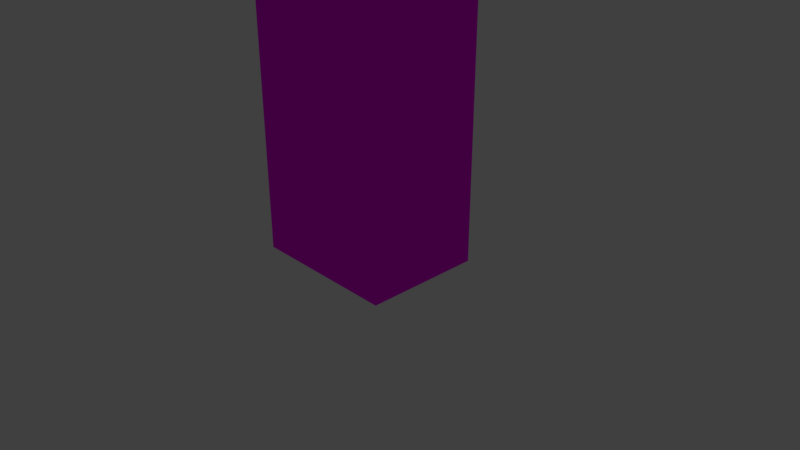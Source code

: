 # Source: city_model.blend  (saved by Blender 2.78.0; exported with 4.5.12 LTS)
import bpy
from mathutils import Matrix  # noqa: F401  (used for matrix-valued properties, if any)

bpy.ops.wm.read_factory_settings(use_empty=True)
scene = bpy.context.scene
scene.name = 'Scene'

# ---- collections
col_collection_1 = bpy.data.collections.new('Collection 1'); scene.collection.children.link(col_collection_1)
col_collection_1.hide_render = True
col_collection_1.hide_viewport = True
col_collection_6 = bpy.data.collections.new('Collection 6'); scene.collection.children.link(col_collection_6)

# ---- images (referenced by path relative to the original .blend; pixels are not part of the script)
import os
ASSET_DIR = os.environ.get("B2B_ASSET_DIR", "")  # directory of the original .blend (textures are referenced by path, not embedded)
HERE = os.path.dirname(os.path.abspath(__file__))  # packed textures are extracted next to this script under _unpacked/

def load_image(name, relpath, width, height, colorspace="sRGB"):
    """Load a texture the original file referenced (path relative to the .blend, or extracted next to this script)."""
    p = next((c for c in (os.path.join(HERE, relpath), os.path.join(ASSET_DIR, relpath)) if relpath and os.path.exists(c)), "")
    if p:
        img = bpy.data.images.load(p, check_existing=True)
        img.name = name
    else:  # same state as the original file: an image datablock whose file is absent (Cycles renders it pink)
        img = bpy.data.images.new(name, width, height)
        img.source = "FILE"
        img.filepath = "//" + (relpath or name)
    img.colorspace_settings.name = colorspace
    return img
img_texturescom_buildingshighrise0527_1_seamless_s_jpg = load_image('TexturesCom_BuildingsHighRise0527_1_seamless_S.jpg', 'textures/TexturesCom_BuildingsHighRise0527_1_seamless_S.jpg', 1024, 1024, 'sRGB')
img_texturescom_concretebare0145_1_seamless_s_jpg = load_image('TexturesCom_ConcreteBare0145_1_seamless_S.jpg', 'textures/TexturesCom_ConcreteBare0145_1_seamless_S.jpg', 1024, 1024, 'sRGB')
img_texturescom_shops0011_m_jpg = load_image('TexturesCom_Shops0011_M.jpg', 'textures/TexturesCom_Shops0011_M.jpg', 1024, 1024, 'sRGB')

# ---- materials (node trees are filled in below, after node groups)
mat_sides_b3 = bpy.data.materials.new('Sides_B3')
mat_sides_b3.alpha_threshold = 0.0
mat_sides_b3.roughness = 0.5
mat_sides_b3.line_color = (0.0, 0.0, 0.0, 1.0)
mat_balcony = bpy.data.materials.new('Balcony')
mat_balcony.alpha_threshold = 0.0
mat_balcony.roughness = 0.5
mat_rooftop_floor = bpy.data.materials.new('Rooftop Floor')
mat_rooftop_floor.alpha_threshold = 0.0
mat_rooftop_floor.roughness = 0.5
mat_ground_floor_b2 = bpy.data.materials.new('Ground Floor_B2')
mat_ground_floor_b2.alpha_threshold = 0.0
mat_ground_floor_b2.roughness = 0.5
mat_rooftop_access = bpy.data.materials.new('Rooftop Access')
mat_rooftop_access.alpha_threshold = 0.0
mat_rooftop_access.roughness = 0.5

# ---- material node trees
mat_sides_b3.use_nodes = True; mat_sides_b3.node_tree.nodes.clear()
_N = mat_sides_b3.node_tree.nodes; _L = mat_sides_b3.node_tree.links
n0 = _N.new('ShaderNodeOutputMaterial'); n0.name = 'Material Output'; n0.location = (300, 300)
n1 = _N.new('ShaderNodeBsdfDiffuse'); n1.name = 'Diffuse BSDF'; n1.location = (10, 300)
n2 = _N.new('ShaderNodeTexImage'); n2.name = 'Image Texture'; n2.location = (-180, 300)
n2.width = 140
n2.image = img_texturescom_buildingshighrise0527_1_seamless_s_jpg
_L.new(n1.outputs[0], n0.inputs[0])
_L.new(n2.outputs[0], n1.inputs[0])
n0.is_active_output = True
mat_balcony.use_nodes = True; mat_balcony.node_tree.nodes.clear()
_N = mat_balcony.node_tree.nodes; _L = mat_balcony.node_tree.links
n0 = _N.new('ShaderNodeOutputMaterial'); n0.name = 'Material Output'; n0.location = (300, 300)
n1 = _N.new('ShaderNodeBsdfDiffuse'); n1.name = 'Diffuse BSDF'; n1.location = (10, 300)
_L.new(n1.outputs[0], n0.inputs[0])
n0.is_active_output = True
mat_rooftop_floor.use_nodes = True; mat_rooftop_floor.node_tree.nodes.clear()
_N = mat_rooftop_floor.node_tree.nodes; _L = mat_rooftop_floor.node_tree.links
n0 = _N.new('ShaderNodeOutputMaterial'); n0.name = 'Material Output'; n0.location = (300, 300)
n1 = _N.new('ShaderNodeBsdfDiffuse'); n1.name = 'Diffuse BSDF'; n1.location = (10, 300)
n2 = _N.new('ShaderNodeTexImage'); n2.name = 'Image Texture'; n2.location = (-180, 300)
n2.width = 140
n2.image = img_texturescom_concretebare0145_1_seamless_s_jpg
_L.new(n1.outputs[0], n0.inputs[0])
_L.new(n2.outputs[0], n1.inputs[0])
n0.is_active_output = True
mat_ground_floor_b2.use_nodes = True; mat_ground_floor_b2.node_tree.nodes.clear()
_N = mat_ground_floor_b2.node_tree.nodes; _L = mat_ground_floor_b2.node_tree.links
n0 = _N.new('ShaderNodeOutputMaterial'); n0.name = 'Material Output'; n0.location = (300, 300)
n1 = _N.new('ShaderNodeBsdfDiffuse'); n1.name = 'Diffuse BSDF'; n1.location = (10, 300)
n2 = _N.new('ShaderNodeTexImage'); n2.name = 'Image Texture'; n2.location = (-180, 300)
n2.width = 140
n2.image = img_texturescom_shops0011_m_jpg
_L.new(n1.outputs[0], n0.inputs[0])
_L.new(n2.outputs[0], n1.inputs[0])
n0.is_active_output = True
mat_rooftop_access.use_nodes = True; mat_rooftop_access.node_tree.nodes.clear()
_N = mat_rooftop_access.node_tree.nodes; _L = mat_rooftop_access.node_tree.links
n0 = _N.new('ShaderNodeOutputMaterial'); n0.name = 'Material Output'; n0.location = (300, 300)
n1 = _N.new('ShaderNodeBsdfDiffuse'); n1.name = 'Diffuse BSDF'; n1.location = (10, 300)
_L.new(n1.outputs[0], n0.inputs[0])
n0.is_active_output = True

# ---- world
world_world = bpy.data.worlds.new('World'); scene.world = world_world
world_world.color = (0.05088, 0.05088, 0.05088)
world_world.use_sun_shadow = False
world_world.sun_shadow_jitter_overblur = 0.0
world_world.cycles.sampling_method = 'MANUAL'

# ---- cameras
cam_camera = bpy.data.cameras.new('Camera')
cam_camera.clip_end = 100.0
cam_camera.lens = 35.0
cam_camera.sensor_width = 32.0
cam_camera.sensor_height = 18.0
cam_camera.ortho_scale = 7.314
cam_camera.dof.focus_distance = 0.0

# ---- lights
light_lamp = bpy.data.lights.new('Lamp', 'POINT')
light_lamp.transmission_factor = 0.0
light_lamp.cutoff_distance = 30.0
light_lamp.energy = 100.0
light_lamp.shadow_buffer_clip_start = 1.001
light_lamp.shadow_soft_size = 0.1
light_lamp.shadow_maximum_resolution = 0.006
light_lamp.use_absolute_resolution = True

# ---- meshes
me_cube_005 = bpy.data.meshes.new('Cube.005')
me_cube_005.from_pydata([(0.1736, 0.7443, 6.394), (0.1736, 0.7443, 5.98), (0.1736, -0.7328, 6.394), (0.1736, -0.7328, 5.98), (-0.2321, 0.7443, 6.394), (-0.2321, 0.7443, 5.98), (-0.2321, -0.7328, 6.394), (-0.2321, -0.7328, 5.98), (0.1736, 0.2745, 6.394), (0.1736, 0.2745, 5.98), (-0.2321, 0.2745, 5.98), (0.1736, -0.008787, 5.98), (-0.2321, -0.008787, 5.98), (-0.2321, 0.7443, 6.252), (-0.2321, 0.2745, 6.252), (0.1736, -0.3914, 5.98), (0.1736, -0.3914, 6.394), (-0.2321, -0.3914, 5.98), (0.1736, -0.3914, 6.252), (0.1736, -0.3914, 6.323), (-0.02925, -0.3914, 5.98), (-0.8225, 0.7443, 5.98), (0.1736, 0.2745, 6.203), (0.1736, -0.05489, 6.252), (0.1736, -0.05489, 5.98), (0.1736, 0.0229, 5.98), (0.1736, 0.0229, 6.203), (0.5447, -0.05489, 5.98), (0.5447, -0.3914, 5.98), (0.5447, -0.05489, 6.252), (0.5447, -0.3914, 6.252), (-0.8225, 0.2745, 5.98), (0.4476, 0.2745, 5.98), (0.4476, 0.2745, 6.203), (0.4476, 0.0229, 6.203), (0.4476, 0.0229, 5.98), (-0.8225, 0.7443, 6.252), (-0.8225, 0.2745, 6.252)], [], [(2, 6, 7, 3), (0, 8, 22, 9, 1), (13, 36, 37, 14), (10, 9, 1, 5), (12, 11, 25, 9, 10), (4, 6, 2, 16, 8, 0), (17, 20, 15, 24, 11, 12), (16, 2, 3, 15, 18, 19), (4, 13, 14, 10, 12, 17, 7, 6), (7, 3, 15, 20, 17), (4, 0, 1, 5, 13), (37, 36, 21, 31), (26, 34, 33, 22), (23, 24, 11, 25, 26), (8, 16, 19, 18, 23, 26, 22), (29, 30, 28, 27), (23, 29, 27, 24), (10, 5, 21, 31), (24, 15, 28, 27), (18, 30, 29, 23), (35, 32, 33, 34), (25, 35, 34, 26), (9, 25, 35, 32), (22, 33, 32, 9), (15, 28, 30, 18), (5, 21, 36, 13), (14, 37, 31, 10)])
_uv = me_cube_005.uv_layers.new(name='UVMap')
_uv.uv.foreach_set('vector', [0.0, 0.0, 0.0, 0.0, 0.0, 0.0, 0.0, 0.0, 0.0, 0.0, 0.0, 0.0, 0.0, 0.0, 0.0, 0.0, 0.0, 0.0, 0.0, 0.0, 0.0, 0.0, 0.0, 0.0, 0.0, 0.0, 0.0, 0.0, 0.0, 0.0, 0.0, 0.0, 0.0, 0.0, 0.0, 0.0, 0.0, 0.0, 0.0, 0.0, 0.0, 0.0, 0.0, 0.0, 0.0, 0.0, 0.0, 0.0, 0.0, 0.0, 0.0, 0.0, 0.0, 0.0, 0.0, 0.0, 0.0, 0.0, 0.0, 0.0, 0.0, 0.0, 0.0, 0.0, 0.0, 0.0, 0.0, 0.0, 0.0, 0.0, 0.0, 0.0, 0.0, 0.0, 0.0, 0.0, 0.0, 0.0, 0.0, 0.0, 0.0, 0.0, 0.0, 0.0, 0.0, 0.0, 0.0, 0.0, 0.0, 0.0, 0.0, 0.0, 0.0, 0.0, 0.0, 0.0, 0.0, 0.0, 0.0, 0.0, 0.0, 0.0, 0.0, 0.0, 0.0, 0.0, 0.0, 0.0, 0.0, 0.0, 0.0, 0.0, 0.0, 0.0, 0.0, 0.0, 0.0, 0.0, 0.0, 0.0, 0.0, 0.0, 0.0, 0.0, 0.0, 0.0, 0.0, 0.0, 0.0, 0.0, 0.0, 0.0, 0.0, 0.0, 0.0, 0.0, 0.0, 0.0, 0.0, 0.0, 0.0, 0.0, 0.0, 0.0, 0.0, 0.0, 0.0, 0.0, 0.0, 0.0, 0.0, 0.0, 0.0, 0.0, 0.0, 0.0, 0.0, 0.0, 0.0, 0.0, 0.0, 0.0, 0.0, 0.0, 0.0, 0.0, 0.0, 0.0, 0.0, 0.0, 0.0, 0.0, 0.0, 0.0, 0.0, 0.0, 0.0, 0.0, 0.0, 0.0, 0.0, 0.0, 0.0, 0.0, 0.0, 0.0, 0.0, 0.0, 0.0, 0.0, 0.0, 0.0, 0.0, 0.0, 0.0, 0.0, 0.0, 0.0, 0.0, 0.0, 0.0, 0.0, 0.0, 0.0, 0.0, 0.0, 0.0, 0.0, 0.0, 0.0, 0.0, 0.0, 0.0, 0.0, 0.0, 0.0, 0.0, 0.0, 0.0, 0.0, 0.0, 0.0, 0.0, 0.0, 0.0, 0.0, 0.0, 0.0, 0.0, 0.0, 0.0, 0.0, 0.0, 0.0, 0.0, 0.0, 0.0, 0.0, 0.0, 0.0, 0.0, 0.0, 0.0, 0.0, 0.0, 0.0, 0.0, 0.0, 0.0, 0.0, 0.0, 0.0])
me_cube_005.materials.append(mat_sides_b3)
me_cube_005.materials.append(mat_balcony)
me_cube_005.materials.append(mat_rooftop_floor)
me_cube_005.materials.append(mat_ground_floor_b2)
me_cube_005.materials.append(mat_rooftop_access)
me_cube_005.use_remesh_preserve_volume = False
me_cube_005.use_remesh_preserve_attributes = False
me_cube_005.use_mirror_vertex_groups = False
me_cube_005.update()
me_cube_001 = bpy.data.meshes.new('Cube.001')
me_cube_001.from_pydata([(1.0, 1.0, 0.0), (1.0, -1.0, 0.0), (-1.0, -1.0, 0.0), (-1.0, 1.0, 0.0), (1.0, 1.0, 6.0), (1.0, -1.0, 6.0), (-1.0, -1.0, 6.0), (-1.0, 1.0, 6.0), (1.0, 1.0, 0.1727), (1.0, -1.0, 0.1727), (-1.0, -1.0, 0.1727), (-1.0, 1.0, 0.1727), (1.0, 1.0, 6.178), (1.0, -1.0, 6.178), (-1.0, -1.0, 6.178), (-1.0, 1.0, 6.178), (0.9081, 0.9081, 6.178), (0.9081, -0.9081, 6.178), (-0.9081, -0.9081, 6.178), (-0.9081, 0.9081, 6.178), (0.9081, 0.9081, 6.0), (0.9081, -0.9081, 6.0), (-0.9081, -0.9081, 6.0), (-0.9081, 0.9081, 6.0)], [], [(8, 4, 5, 9), (9, 5, 6, 10), (10, 6, 7, 11), (8, 0, 3, 11), (4, 8, 11, 7), (2, 10, 11, 3), (1, 9, 10, 2), (0, 8, 9, 1), (6, 5, 13, 14), (5, 4, 12, 13), (7, 6, 14, 15), (4, 7, 15, 12), (15, 14, 18, 19), (12, 15, 19, 16), (14, 13, 17, 18), (13, 12, 16, 17), (16, 19, 23, 20), (18, 17, 21, 22), (17, 16, 20, 21), (19, 18, 22, 23), (20, 23, 22, 21)])
me_cube_001.polygons.foreach_set('material_index', [0, 0, 0, 3, 0, 3, 3, 3, 1, 1, 1, 1, 1, 1, 1, 1, 1, 1, 1, 1, 2])
_uv = me_cube_001.uv_layers.new(name='UVMap')
_uv.uv.foreach_set('vector', [1.753, -3.521, 1.753, 3.767, -0.7483, 3.767, -0.7483, -3.521, 1.747, -3.521, 1.747, 3.767, -0.7542, 3.767, -0.7542, -3.521, 1.751, -3.521, 1.751, 3.767, -0.7501, 3.767, -0.7501, -3.521, -2.015, 1.013, -2.015, -0.0318, 4.252, -0.0318, 4.252, 1.013, -0.7493, 3.767, -0.7493, -3.521, 1.752, -3.521, 1.752, 3.767, 4.252, -0.03309, 4.252, 1.011, -2.015, 1.011, -2.015, -0.03307, 4.253, -0.03128, 4.253, 1.013, -2.015, 1.013, -2.015, -0.03128, 4.252, -0.03128, 4.252, 1.013, -2.015, 1.013, -2.015, -0.03127, -1.321, 1.093, -1.019, 1.093, -1.045, 1.124, -1.291, 1.118, -1.019, 1.093, -1.032, 1.394, -1.061, 1.369, -1.045, 1.124, -1.333, 1.394, -1.321, 1.093, -1.291, 1.118, -1.307, 1.364, -1.032, 1.394, -1.333, 1.394, -1.307, 1.364, -1.061, 1.369, -1.307, 1.364, -1.291, 1.118, -1.281, 1.132, -1.293, 1.353, -1.061, 1.369, -1.307, 1.364, -1.293, 1.353, -1.071, 1.355, -1.291, 1.118, -1.045, 1.124, -1.059, 1.134, -1.281, 1.132, -1.045, 1.124, -1.061, 1.369, -1.071, 1.355, -1.059, 1.134, -1.071, 1.355, -1.293, 1.353, -1.274, 1.33, -1.094, 1.337, -1.281, 1.132, -1.059, 1.134, -1.078, 1.158, -1.258, 1.15, -1.059, 1.134, -1.071, 1.355, -1.094, 1.337, -1.078, 1.158, -1.293, 1.353, -1.281, 1.132, -1.258, 1.15, -1.274, 1.33, -1.067, 1.681, -1.279, 1.681, -1.279, 1.47, -1.067, 1.47])
me_cube_001.materials.append(mat_sides_b3)
me_cube_001.materials.append(mat_balcony)
me_cube_001.materials.append(mat_rooftop_floor)
me_cube_001.materials.append(mat_ground_floor_b2)
me_cube_001.materials.append(mat_rooftop_access)
me_cube_001.use_remesh_preserve_volume = False
me_cube_001.use_remesh_preserve_attributes = False
me_cube_001.use_mirror_vertex_groups = False
me_cube_001.update()

# ---- objects
ob_lamp = bpy.data.objects.new('Lamp', light_lamp)
ob_camera = bpy.data.objects.new('Camera', cam_camera)
ob_cube_001 = bpy.data.objects.new('Cube.001', me_cube_005)
ob_cube = bpy.data.objects.new('Cube', me_cube_001)

# ---- transforms, parenting, visibility, modifiers, constraints
ob_lamp.location = (4.076, 1.005, 5.904)
ob_lamp.rotation_euler = (0.6503, 0.05522, 1.866)
ob_lamp.lock_rotations_4d = False
ob_lamp.empty_display_type = 'ARROWS'
ob_lamp.color = (0.0, 0.0, 0.0, 0.0)
ob_lamp.lineart.crease_threshold = 0.0
ob_camera.location = (7.481, -6.508, 5.344)
ob_camera.rotation_euler = (1.109, 0.0, 0.8149)
ob_camera.lock_rotations_4d = False
ob_camera.empty_display_type = 'ARROWS'
ob_camera.color = (0.0, 0.0, 0.0, 0.0)
ob_camera.display_type = 'WIRE'
ob_camera.lineart.crease_threshold = 0.0
ob_cube_001.location = (0.0, 0.0, 0.0)
ob_cube_001.scale = (1.0, 0.785, 1.0)
ob_cube_001.lock_rotations_4d = False
ob_cube_001.empty_display_type = 'ARROWS'
ob_cube_001.lineart.crease_threshold = 0.0
ob_cube.location = (0.0, 0.0, 0.0)
ob_cube.scale = (1.0, 0.785, 1.0)
ob_cube.lock_rotations_4d = False
ob_cube.empty_display_type = 'ARROWS'
ob_cube.lineart.crease_threshold = 0.0

# ---- collection membership
col_collection_1.objects.link(ob_lamp)
col_collection_1.objects.link(ob_camera)
col_collection_6.objects.link(ob_cube_001)
col_collection_6.objects.link(ob_cube)

# ---- scene / render settings (as saved in the file)
scene.camera = ob_camera
scene.frame_start = 1; scene.frame_end = 250; scene.frame_set(5)
scene.render.engine = 'CYCLES'
scene.render.resolution_percentage = 50
scene.render.dither_intensity = 0.0
scene.cycles.use_denoising = False
scene.cycles.samples = 128
scene.cycles.sampling_pattern = 'TABULATED_SOBOL'
scene.cycles.light_sampling_threshold = 0.0
scene.cycles.use_adaptive_sampling = False
scene.cycles.use_light_tree = False
scene.cycles.blur_glossy = 0.0
scene.cycles.sample_clamp_indirect = 0.0
scene.view_settings.view_transform = 'Standard'
bpy.context.view_layer.update()

